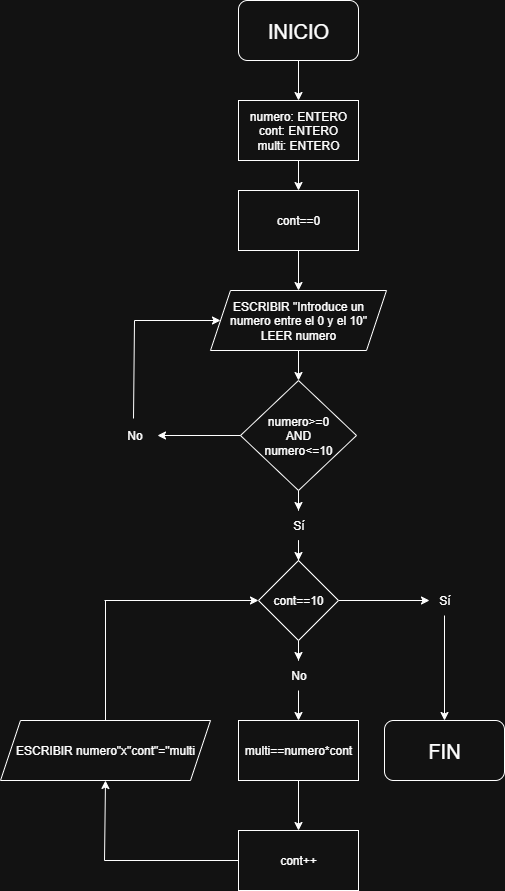

The diagram above was exported from draw.io. Its source (the exported page's mxGraphModel, read from the mxfile embedded in the PNG):
<mxGraphModel dx="872" dy="537" grid="0" gridSize="10" guides="1" tooltips="1" connect="1" arrows="1" fold="1" page="1" pageScale="1" pageWidth="827" pageHeight="1169" math="0" shadow="0">
  <root>
    <mxCell id="0" />
    <mxCell id="1" parent="0" />
    <mxCell id="V16hX0Ny7xEvEuy5dhF--3" value="" style="edgeStyle=orthogonalEdgeStyle;rounded=0;orthogonalLoop=1;jettySize=auto;html=1;" parent="1" source="V16hX0Ny7xEvEuy5dhF--1" target="V16hX0Ny7xEvEuy5dhF--2" edge="1">
      <mxGeometry relative="1" as="geometry" />
    </mxCell>
    <mxCell id="V16hX0Ny7xEvEuy5dhF--1" value="&lt;font style=&quot;font-size: 20px;&quot;&gt;INICIO&lt;/font&gt;" style="rounded=1;whiteSpace=wrap;html=1;" parent="1" vertex="1">
      <mxGeometry x="354" y="20" width="120" height="60" as="geometry" />
    </mxCell>
    <mxCell id="V16hX0Ny7xEvEuy5dhF--17" value="" style="edgeStyle=orthogonalEdgeStyle;rounded=0;orthogonalLoop=1;jettySize=auto;html=1;" parent="1" source="V16hX0Ny7xEvEuy5dhF--2" target="V16hX0Ny7xEvEuy5dhF--16" edge="1">
      <mxGeometry relative="1" as="geometry" />
    </mxCell>
    <mxCell id="V16hX0Ny7xEvEuy5dhF--2" value="numero: ENTERO&lt;div&gt;cont: ENTERO&lt;/div&gt;&lt;div&gt;multi: ENTERO&lt;/div&gt;" style="rounded=0;whiteSpace=wrap;html=1;" parent="1" vertex="1">
      <mxGeometry x="354" y="120" width="120" height="60" as="geometry" />
    </mxCell>
    <mxCell id="V16hX0Ny7xEvEuy5dhF--11" value="" style="edgeStyle=orthogonalEdgeStyle;rounded=0;orthogonalLoop=1;jettySize=auto;html=1;" parent="1" source="V16hX0Ny7xEvEuy5dhF--4" target="V16hX0Ny7xEvEuy5dhF--6" edge="1">
      <mxGeometry relative="1" as="geometry" />
    </mxCell>
    <mxCell id="V16hX0Ny7xEvEuy5dhF--4" value="ESCRIBIR &quot;Introduce un numero entre el 0 y el 10&quot;&lt;div&gt;LEER numero&lt;/div&gt;" style="shape=parallelogram;perimeter=parallelogramPerimeter;whiteSpace=wrap;html=1;fixedSize=1;" parent="1" vertex="1">
      <mxGeometry x="326" y="310" width="176" height="60" as="geometry" />
    </mxCell>
    <mxCell id="V16hX0Ny7xEvEuy5dhF--40" value="" style="edgeStyle=orthogonalEdgeStyle;rounded=0;orthogonalLoop=1;jettySize=auto;html=1;" parent="1" source="V16hX0Ny7xEvEuy5dhF--6" target="V16hX0Ny7xEvEuy5dhF--39" edge="1">
      <mxGeometry relative="1" as="geometry" />
    </mxCell>
    <mxCell id="V16hX0Ny7xEvEuy5dhF--6" value="numero&amp;gt;=0&lt;div&gt;AND&lt;/div&gt;&lt;div&gt;numero&amp;lt;=10&lt;/div&gt;" style="rhombus;whiteSpace=wrap;html=1;" parent="1" vertex="1">
      <mxGeometry x="356" y="400" width="116" height="110" as="geometry" />
    </mxCell>
    <mxCell id="V16hX0Ny7xEvEuy5dhF--7" value="" style="endArrow=classic;html=1;rounded=0;exitX=0;exitY=0.5;exitDx=0;exitDy=0;entryX=1.075;entryY=0.5;entryDx=0;entryDy=0;entryPerimeter=0;" parent="1" source="V16hX0Ny7xEvEuy5dhF--6" target="V16hX0Ny7xEvEuy5dhF--8" edge="1">
      <mxGeometry width="50" height="50" relative="1" as="geometry">
        <mxPoint x="280" y="450" as="sourcePoint" />
        <mxPoint x="270" y="475" as="targetPoint" />
      </mxGeometry>
    </mxCell>
    <mxCell id="V16hX0Ny7xEvEuy5dhF--8" value="No" style="text;html=1;align=center;verticalAlign=middle;resizable=0;points=[];autosize=1;strokeColor=none;fillColor=none;" parent="1" vertex="1">
      <mxGeometry x="230" y="440" width="40" height="30" as="geometry" />
    </mxCell>
    <mxCell id="V16hX0Ny7xEvEuy5dhF--9" value="" style="endArrow=none;html=1;rounded=0;exitX=0.475;exitY=-0.067;exitDx=0;exitDy=0;exitPerimeter=0;" parent="1" source="V16hX0Ny7xEvEuy5dhF--8" edge="1">
      <mxGeometry width="50" height="50" relative="1" as="geometry">
        <mxPoint x="220" y="430" as="sourcePoint" />
        <mxPoint x="250" y="340" as="targetPoint" />
      </mxGeometry>
    </mxCell>
    <mxCell id="V16hX0Ny7xEvEuy5dhF--10" value="" style="endArrow=classic;html=1;rounded=0;entryX=0;entryY=0.5;entryDx=0;entryDy=0;" parent="1" target="V16hX0Ny7xEvEuy5dhF--4" edge="1">
      <mxGeometry width="50" height="50" relative="1" as="geometry">
        <mxPoint x="250" y="340" as="sourcePoint" />
        <mxPoint x="440" y="350" as="targetPoint" />
      </mxGeometry>
    </mxCell>
    <mxCell id="V16hX0Ny7xEvEuy5dhF--28" value="" style="edgeStyle=orthogonalEdgeStyle;rounded=0;orthogonalLoop=1;jettySize=auto;html=1;" parent="1" source="V16hX0Ny7xEvEuy5dhF--13" target="V16hX0Ny7xEvEuy5dhF--27" edge="1">
      <mxGeometry relative="1" as="geometry" />
    </mxCell>
    <mxCell id="V16hX0Ny7xEvEuy5dhF--32" value="" style="edgeStyle=orthogonalEdgeStyle;rounded=0;orthogonalLoop=1;jettySize=auto;html=1;" parent="1" source="V16hX0Ny7xEvEuy5dhF--13" target="V16hX0Ny7xEvEuy5dhF--31" edge="1">
      <mxGeometry relative="1" as="geometry" />
    </mxCell>
    <mxCell id="V16hX0Ny7xEvEuy5dhF--13" value="cont==10" style="rhombus;whiteSpace=wrap;html=1;" parent="1" vertex="1">
      <mxGeometry x="374" y="580" width="80" height="80" as="geometry" />
    </mxCell>
    <mxCell id="V16hX0Ny7xEvEuy5dhF--18" value="" style="edgeStyle=orthogonalEdgeStyle;rounded=0;orthogonalLoop=1;jettySize=auto;html=1;" parent="1" source="V16hX0Ny7xEvEuy5dhF--16" target="V16hX0Ny7xEvEuy5dhF--4" edge="1">
      <mxGeometry relative="1" as="geometry" />
    </mxCell>
    <mxCell id="V16hX0Ny7xEvEuy5dhF--16" value="cont==0" style="rounded=0;whiteSpace=wrap;html=1;" parent="1" vertex="1">
      <mxGeometry x="354" y="210" width="120" height="60" as="geometry" />
    </mxCell>
    <mxCell id="V16hX0Ny7xEvEuy5dhF--22" value="" style="edgeStyle=orthogonalEdgeStyle;rounded=0;orthogonalLoop=1;jettySize=auto;html=1;" parent="1" source="V16hX0Ny7xEvEuy5dhF--19" target="V16hX0Ny7xEvEuy5dhF--21" edge="1">
      <mxGeometry relative="1" as="geometry" />
    </mxCell>
    <mxCell id="V16hX0Ny7xEvEuy5dhF--19" value="multi==numero*cont" style="rounded=0;whiteSpace=wrap;html=1;" parent="1" vertex="1">
      <mxGeometry x="354" y="740" width="120" height="60" as="geometry" />
    </mxCell>
    <mxCell id="V16hX0Ny7xEvEuy5dhF--21" value="cont++" style="whiteSpace=wrap;html=1;" parent="1" vertex="1">
      <mxGeometry x="354" y="850" width="120" height="60" as="geometry" />
    </mxCell>
    <mxCell id="V16hX0Ny7xEvEuy5dhF--23" value="" style="endArrow=none;html=1;rounded=0;entryX=0;entryY=0.5;entryDx=0;entryDy=0;" parent="1" target="V16hX0Ny7xEvEuy5dhF--21" edge="1">
      <mxGeometry width="50" height="50" relative="1" as="geometry">
        <mxPoint x="220" y="880" as="sourcePoint" />
        <mxPoint x="440" y="590" as="targetPoint" />
      </mxGeometry>
    </mxCell>
    <mxCell id="V16hX0Ny7xEvEuy5dhF--26" value="" style="endArrow=classic;html=1;rounded=0;entryX=0;entryY=0.5;entryDx=0;entryDy=0;" parent="1" target="V16hX0Ny7xEvEuy5dhF--13" edge="1">
      <mxGeometry width="50" height="50" relative="1" as="geometry">
        <mxPoint x="220" y="620" as="sourcePoint" />
        <mxPoint x="440" y="590" as="targetPoint" />
      </mxGeometry>
    </mxCell>
    <mxCell id="V16hX0Ny7xEvEuy5dhF--30" value="" style="edgeStyle=orthogonalEdgeStyle;rounded=0;orthogonalLoop=1;jettySize=auto;html=1;" parent="1" source="V16hX0Ny7xEvEuy5dhF--27" target="V16hX0Ny7xEvEuy5dhF--19" edge="1">
      <mxGeometry relative="1" as="geometry" />
    </mxCell>
    <mxCell id="V16hX0Ny7xEvEuy5dhF--27" value="No" style="text;html=1;align=center;verticalAlign=middle;resizable=0;points=[];autosize=1;strokeColor=none;fillColor=none;" parent="1" vertex="1">
      <mxGeometry x="394" y="680" width="40" height="30" as="geometry" />
    </mxCell>
    <mxCell id="V16hX0Ny7xEvEuy5dhF--34" value="" style="edgeStyle=orthogonalEdgeStyle;rounded=0;orthogonalLoop=1;jettySize=auto;html=1;" parent="1" source="V16hX0Ny7xEvEuy5dhF--31" target="V16hX0Ny7xEvEuy5dhF--33" edge="1">
      <mxGeometry relative="1" as="geometry" />
    </mxCell>
    <mxCell id="V16hX0Ny7xEvEuy5dhF--31" value="Sí" style="text;html=1;align=center;verticalAlign=middle;resizable=0;points=[];autosize=1;strokeColor=none;fillColor=none;" parent="1" vertex="1">
      <mxGeometry x="545" y="605" width="30" height="30" as="geometry" />
    </mxCell>
    <mxCell id="V16hX0Ny7xEvEuy5dhF--33" value="&lt;font style=&quot;font-size: 20px;&quot;&gt;FIN&lt;/font&gt;" style="rounded=1;whiteSpace=wrap;html=1;" parent="1" vertex="1">
      <mxGeometry x="500" y="740" width="120" height="60" as="geometry" />
    </mxCell>
    <mxCell id="V16hX0Ny7xEvEuy5dhF--35" value="ESCRIBIR numero&quot;x&quot;cont&quot;=&quot;multi" style="shape=parallelogram;perimeter=parallelogramPerimeter;whiteSpace=wrap;html=1;fixedSize=1;" parent="1" vertex="1">
      <mxGeometry x="116" y="740" width="210" height="60" as="geometry" />
    </mxCell>
    <mxCell id="V16hX0Ny7xEvEuy5dhF--36" value="" style="endArrow=classic;html=1;rounded=0;entryX=0.5;entryY=1;entryDx=0;entryDy=0;" parent="1" target="V16hX0Ny7xEvEuy5dhF--35" edge="1">
      <mxGeometry width="50" height="50" relative="1" as="geometry">
        <mxPoint x="220" y="880" as="sourcePoint" />
        <mxPoint x="440" y="690" as="targetPoint" />
      </mxGeometry>
    </mxCell>
    <mxCell id="V16hX0Ny7xEvEuy5dhF--38" value="" style="endArrow=none;html=1;rounded=0;exitX=0.5;exitY=0;exitDx=0;exitDy=0;" parent="1" source="V16hX0Ny7xEvEuy5dhF--35" edge="1">
      <mxGeometry width="50" height="50" relative="1" as="geometry">
        <mxPoint x="390" y="740" as="sourcePoint" />
        <mxPoint x="221" y="620" as="targetPoint" />
      </mxGeometry>
    </mxCell>
    <mxCell id="V16hX0Ny7xEvEuy5dhF--43" value="" style="edgeStyle=orthogonalEdgeStyle;rounded=0;orthogonalLoop=1;jettySize=auto;html=1;" parent="1" source="V16hX0Ny7xEvEuy5dhF--39" target="V16hX0Ny7xEvEuy5dhF--13" edge="1">
      <mxGeometry relative="1" as="geometry" />
    </mxCell>
    <mxCell id="V16hX0Ny7xEvEuy5dhF--39" value="Sí" style="text;html=1;align=center;verticalAlign=middle;resizable=0;points=[];autosize=1;strokeColor=none;fillColor=none;" parent="1" vertex="1">
      <mxGeometry x="399" y="530" width="30" height="30" as="geometry" />
    </mxCell>
  </root>
</mxGraphModel>